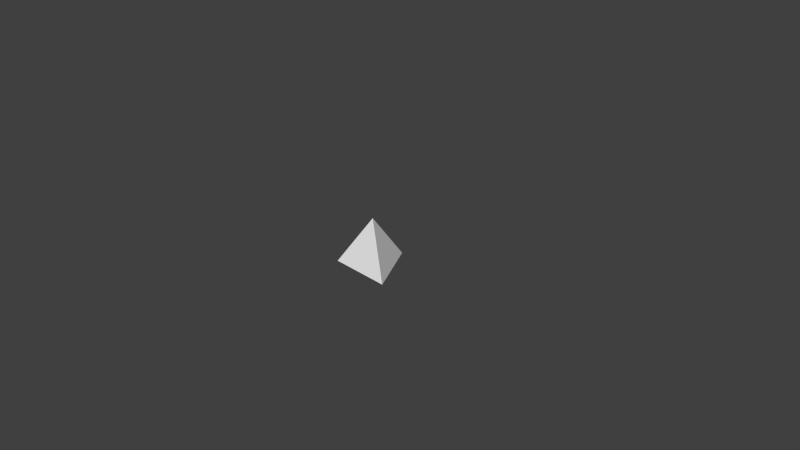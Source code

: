 # Source: Tetrahedron.blend  (saved by Blender 2.67.0; exported with 4.5.12 LTS)
import bpy
from mathutils import Matrix  # noqa: F401  (used for matrix-valued properties, if any)

bpy.ops.wm.read_factory_settings(use_empty=True)
scene = bpy.context.scene
scene.name = 'Scene'

# ---- collections
col_collection_1 = bpy.data.collections.new('Collection 1'); scene.collection.children.link(col_collection_1)

# ---- world
world_world = bpy.data.worlds.new('World'); scene.world = world_world
world_world.color = (0.05088, 0.05088, 0.05088)
world_world.use_sun_shadow = False
world_world.sun_shadow_jitter_overblur = 0.0
world_world.cycles.sampling_method = 'MANUAL'
world_world.cycles.sample_map_resolution = 256

# ---- cameras
cam_camera = bpy.data.cameras.new('Camera')
cam_camera.clip_end = 100.0
cam_camera.lens = 35.0
cam_camera.sensor_width = 32.0
cam_camera.sensor_height = 18.0
cam_camera.ortho_scale = 7.314
cam_camera.dof.focus_distance = 0.0
cam_camera.dof.aperture_fstop = 128.0

# ---- meshes
me_cone = bpy.data.meshes.new('Cone')
me_cone.from_pydata([(2.98e-08, 1.0, -0.3412), (0.866, -0.5, -0.3412), (2.98e-08, -1.49e-08, 1.024), (-0.866, -0.5, -0.3412)], [], [(3, 2, 0), (0, 2, 1), (1, 2, 3), (0, 1, 3)])
me_cone.polygons.foreach_set('use_smooth', [True] * 4)
_uv = me_cone.uv_layers.new(name='UVMap')
_uv.uv.foreach_set('vector', [0.2322, 0.2338, 0.4941, 0.9486, 1.018, 0.2338, 0.0178, 0.2338, -0.5059, 0.9486, -0.7678, 0.2338, 0.9221, 0.2586, 0.5, 0.9238, 0.07791, 0.2586, 0.5, -0.02079, 0.909, -0.7292, 0.09099, -0.7292])
me_cone.use_remesh_preserve_volume = False
me_cone.use_remesh_preserve_attributes = False
me_cone.use_mirror_vertex_groups = False
me_cone.update()

# ---- objects
ob_cone_001 = bpy.data.objects.new('Cone.001', me_cone)
ob_camera = bpy.data.objects.new('Camera', cam_camera)

# ---- transforms, parenting, visibility, modifiers, constraints
ob_cone_001.location = (0.0, 0.0, 0.0)
ob_cone_001.scale = (0.5009, 0.5009, 0.5009)
ob_cone_001.lineart.crease_threshold = 0.0
_m = ob_cone_001.modifiers.new('EdgeSplit', 'EDGE_SPLIT')
ob_camera.location = (7.481, -6.508, 5.344)
ob_camera.rotation_euler = (1.109, 0.01082, 0.8149)
ob_camera.lock_rotations_4d = False
ob_camera.empty_display_type = 'ARROWS'
ob_camera.color = (0.0, 0.0, 0.0, 0.0)
ob_camera.display_type = 'WIRE'
ob_camera.lineart.crease_threshold = 0.0

# ---- collection membership
col_collection_1.objects.link(ob_cone_001)
col_collection_1.objects.link(ob_camera)

# ---- scene / render settings (as saved in the file)
scene.camera = ob_camera
scene.frame_start = 1; scene.frame_end = 250; scene.frame_set(0)
scene.render.engine = 'BLENDER_EEVEE_NEXT'
scene.render.image_settings.color_mode = 'RGB'
scene.render.image_settings.compression = 90
scene.render.resolution_percentage = 50
scene.render.dither_intensity = 0.0
scene.render.bake_margin = 2
scene.render.bake_bias = 0.0
scene.cycles.use_denoising = False
scene.cycles.samples = 10
scene.cycles.sampling_pattern = 'TABULATED_SOBOL'
scene.cycles.light_sampling_threshold = 0.0
scene.cycles.use_adaptive_sampling = False
scene.cycles.use_light_tree = False
scene.cycles.blur_glossy = 0.0
scene.cycles.volume_bounces = 1
scene.cycles.pixel_filter_type = 'GAUSSIAN'
scene.cycles.sample_clamp_indirect = 0.0
scene.view_settings.view_transform = 'Standard'
bpy.context.view_layer.update()

# ---- added for rendering (the .blend has no usable light): sun
light_auto_sun = bpy.data.lights.new('AutoSun', 'SUN')
light_auto_sun.energy = 3.0
light_auto_sun.angle = 0.0523599
ob_auto_sun = bpy.data.objects.new('AutoSun', light_auto_sun)
scene.collection.objects.link(ob_auto_sun)
ob_auto_sun.rotation_euler = (0.872665, 0.174533, 0.523599)
bpy.context.view_layer.update()
